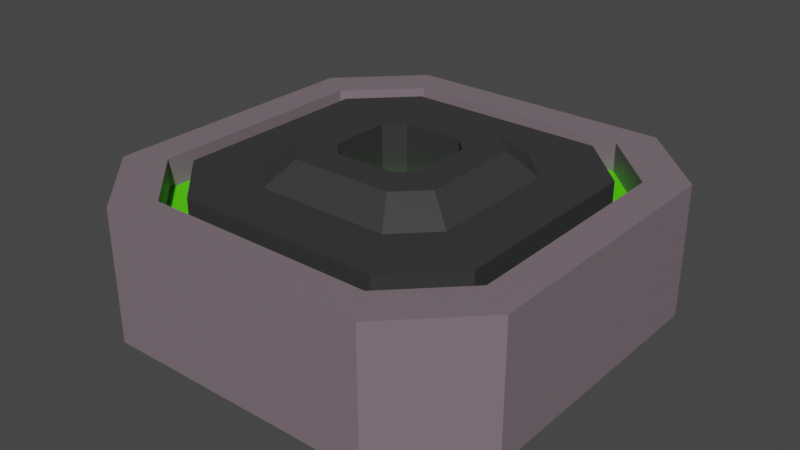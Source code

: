 # Source: Dock.blend  (saved by Blender 2.93.21; exported with 4.5.12 LTS)
import bpy
from mathutils import Matrix  # noqa: F401  (used for matrix-valued properties, if any)

bpy.ops.wm.read_factory_settings(use_empty=True)
scene = bpy.context.scene
scene.name = 'Scene'

# ---- collections
col_collection = bpy.data.collections.new('Collection'); scene.collection.children.link(col_collection)

# ---- materials (node trees are filled in below, after node groups)
mat_grey = bpy.data.materials.new('Grey')
mat_grey.alpha_threshold = 0.0
mat_grey.use_transparent_shadow = False
mat_grey.line_color = (0.0, 0.0, 0.0, 1.0)
mat_birght = bpy.data.materials.new('Birght')
mat_birght.use_transparent_shadow = False
mat_green = bpy.data.materials.new('Green')
mat_green.use_transparent_shadow = False

# ---- material node trees
mat_grey.use_nodes = True; mat_grey.node_tree.nodes.clear()
_N = mat_grey.node_tree.nodes; _L = mat_grey.node_tree.links
n0 = _N.new('ShaderNodeOutputMaterial'); n0.name = 'Material Output'; n0.location = (300, 300)
n1 = _N.new('ShaderNodeBsdfPrincipled'); n1.name = 'Principled BSDF'; n1.location = (10, 300)
n1.distribution = 'GGX'
n1.subsurface_method = 'BURLEY'
n1.inputs[0].default_value = (0.03884, 0.03884, 0.03884, 1.0)
n1.inputs[2].default_value = 0.4
n1.inputs[3].default_value = 1.45
n1.inputs[27].default_value = (0.0, 0.0, 0.0, 1.0)
n1.inputs[28].default_value = 1.0
_L.new(n1.outputs[0], n0.inputs[0])
n0.is_active_output = True
mat_birght.use_nodes = True; mat_birght.node_tree.nodes.clear()
_N = mat_birght.node_tree.nodes; _L = mat_birght.node_tree.links
n0 = _N.new('ShaderNodeBsdfPrincipled'); n0.name = 'Principled BSDF'; n0.location = (10, 300)
n0.distribution = 'GGX'
n0.subsurface_method = 'BURLEY'
n0.inputs[0].default_value = (0.2036, 0.1545, 0.1819, 1.0)
n0.inputs[3].default_value = 1.45
n0.inputs[27].default_value = (0.0, 0.0, 0.0, 1.0)
n0.inputs[28].default_value = 1.0
n1 = _N.new('ShaderNodeOutputMaterial'); n1.name = 'Material Output'; n1.location = (300, 300)
_L.new(n0.outputs[0], n1.inputs[0])
n1.is_active_output = True
mat_green.use_nodes = True; mat_green.node_tree.nodes.clear()
_N = mat_green.node_tree.nodes; _L = mat_green.node_tree.links
n0 = _N.new('ShaderNodeBsdfPrincipled'); n0.name = 'Principled BSDF'; n0.location = (10, 300)
n0.distribution = 'GGX'
n0.subsurface_method = 'BURLEY'
n0.inputs[0].default_value = (0.09435, 0.8, 0.0, 1.0)
n0.inputs[3].default_value = 1.45
n0.inputs[27].default_value = (0.0, 0.0, 0.0, 1.0)
n0.inputs[28].default_value = 1.0
n1 = _N.new('ShaderNodeOutputMaterial'); n1.name = 'Material Output'; n1.location = (300, 300)
_L.new(n0.outputs[0], n1.inputs[0])
n1.is_active_output = True

# ---- world
world_world = bpy.data.worlds.new('World'); scene.world = world_world
world_world.use_nodes = True; world_world.node_tree.nodes.clear()
_N = world_world.node_tree.nodes; _L = world_world.node_tree.links
n0 = _N.new('ShaderNodeOutputWorld'); n0.name = 'World Output'; n0.location = (300, 300)
n1 = _N.new('ShaderNodeBackground'); n1.name = 'Background'; n1.location = (10, 300)
n1.inputs[0].default_value = (0.05088, 0.05088, 0.05088, 1.0)
_L.new(n1.outputs[0], n0.inputs[0])
n0.is_active_output = True
world_world.color = (0.05088, 0.05088, 0.05088)
world_world.use_sun_shadow = False
world_world.sun_shadow_jitter_overblur = 0.0

# ---- meshes
me_cube = bpy.data.meshes.new('Cube')
me_cube.from_pydata([(0.1148, 1.0, 0.6485), (0.1148, 0.6485, 1.0), (0.1148, 0.6485, -1.0), (0.1148, 1.0, -0.6485), (0.1148, -0.6485, 1.0), (0.1148, -1.0, 0.6485), (0.1148, -1.0, -0.6485), (0.1148, -0.6485, -1.0), (-0.5039, 0.6485, 1.0), (-0.5039, 1.0, 0.6485), (-0.5039, 1.0, -0.6485), (-0.5039, 0.6485, -1.0), (-0.5039, -1.0, 0.6485), (-0.5039, -0.6485, 1.0), (-0.5039, -0.6485, -1.0), (-0.5039, -1.0, -0.6485), (0.1148, 0.8344, -0.5411), (0.1148, 0.5411, -0.8344), (0.1148, -0.8344, 0.5411), (0.1148, -0.5411, 0.8344), (0.1148, -0.5411, -0.8344), (0.1148, -0.8344, -0.5411), (0.1148, 0.5411, 0.8344), (0.1148, 0.8344, 0.5411), (-0.0216, 0.8344, -0.5411), (-0.0216, 0.5411, -0.8344), (-0.0216, -0.8344, 0.5411), (-0.0216, -0.5411, 0.8344), (-0.0216, -0.5411, -0.8344), (-0.0216, -0.8344, -0.5411), (-0.0216, 0.5411, 0.8344), (-0.0216, 0.8344, 0.5411), (-0.0216, 0.7403, -0.4801), (-0.0216, 0.4801, -0.7403), (-0.0216, -0.7403, 0.4801), (-0.0216, -0.4801, 0.7403), (-0.0216, -0.4801, -0.7403), (-0.0216, -0.7403, -0.4801), (-0.0216, 0.4801, 0.7403), (-0.0216, 0.7403, 0.4801), (0.1137, 0.7403, -0.4801), (0.1137, 0.4801, -0.7403), (0.1137, -0.7403, 0.4801), (0.1137, -0.4801, 0.7403), (0.1137, -0.4801, -0.7403), (0.1137, -0.7403, -0.4801), (0.1137, 0.4801, 0.7403), (0.1137, 0.7403, 0.4801), (0.1137, 0.4826, -0.3149), (0.1137, 0.313, -0.4855), (0.1137, -0.4826, 0.3149), (0.1137, -0.313, 0.4855), (0.1137, -0.313, -0.4855), (0.1137, -0.4826, -0.3149), (0.1137, 0.313, 0.4855), (0.1137, 0.4826, 0.3149), (0.2219, 0.3661, -0.2389), (0.2219, 0.2375, -0.3683), (0.2219, -0.3661, 0.2389), (0.2219, -0.2375, 0.3683), (0.2219, -0.2375, -0.3683), (0.2219, -0.3661, -0.2389), (0.2219, 0.2375, 0.3683), (0.2219, 0.3661, 0.2389), (0.2219, 0.2159, -0.1409), (0.2219, 0.14, -0.2172), (0.2219, -0.2159, 0.1409), (0.2219, -0.14, 0.2172), (0.2219, -0.14, -0.2172), (0.2219, -0.2159, -0.1409), (0.2219, 0.14, 0.2172), (0.2219, 0.2159, 0.1409), (-0.06943, 0.2159, -0.1409), (-0.06943, 0.14, -0.2172), (-0.06943, -0.2159, 0.1409), (-0.06943, -0.14, 0.2172), (-0.06943, -0.14, -0.2172), (-0.06943, -0.2159, -0.1409), (-0.06943, 0.14, 0.2172), (-0.06943, 0.2159, 0.1409)], [], [(11, 2, 7, 14), (6, 5, 12, 15), (1, 8, 13, 4), (1, 4, 19, 22), (2, 11, 10, 3), (4, 13, 12, 5), (14, 7, 6, 15), (8, 1, 0, 9), (10, 9, 0, 3), (22, 19, 27, 30), (3, 0, 23, 16), (4, 5, 18, 19), (2, 3, 16, 17), (5, 6, 21, 18), (7, 2, 17, 20), (0, 1, 22, 23), (6, 7, 20, 21), (27, 26, 34, 35), (16, 23, 31, 24), (21, 20, 28, 29), (17, 16, 24, 25), (18, 21, 29, 26), (20, 17, 25, 28), (23, 22, 30, 31), (19, 18, 26, 27), (34, 37, 45, 42), (30, 27, 35, 38), (24, 31, 39, 32), (29, 28, 36, 37), (25, 24, 32, 33), (26, 29, 37, 34), (28, 25, 33, 36), (31, 30, 38, 39), (45, 44, 52, 53), (36, 33, 41, 44), (39, 38, 46, 47), (35, 34, 42, 43), (38, 35, 43, 46), (32, 39, 47, 40), (37, 36, 44, 45), (33, 32, 40, 41), (54, 51, 59, 62), (41, 40, 48, 49), (42, 45, 53, 50), (44, 41, 49, 52), (47, 46, 54, 55), (43, 42, 50, 51), (46, 43, 51, 54), (40, 47, 55, 48), (63, 62, 70, 71), (48, 55, 63, 56), (53, 52, 60, 61), (49, 48, 56, 57), (50, 53, 61, 58), (52, 49, 57, 60), (55, 54, 62, 63), (51, 50, 58, 59), (66, 69, 77, 74), (59, 58, 66, 67), (62, 59, 67, 70), (56, 63, 71, 64), (61, 60, 68, 69), (57, 56, 64, 65), (58, 61, 69, 66), (60, 57, 65, 68), (73, 72, 79, 78, 75, 74, 77, 76), (68, 65, 73, 76), (71, 70, 78, 79), (67, 66, 74, 75), (70, 67, 75, 78), (64, 71, 79, 72), (69, 68, 76, 77), (65, 64, 72, 73)])
me_cube.polygons.foreach_set('material_index', [1, 1, 1, 1, 1, 1, 1, 1, 1, 1, 1, 1, 1, 1, 1, 1, 1, 2, 1, 1, 1, 1, 1, 1, 1, 0, 2, 2, 2, 2, 2, 2, 2, 0, 0, 0, 0, 0, 0, 0, 0, 0, 0, 0, 0, 0, 0, 0, 0, 0, 0, 0, 0, 0, 0, 0, 0, 0, 0, 0, 0, 0, 0, 0, 0, 2, 0, 0, 0, 0, 0, 0, 0])
_uv = me_cube.uv_layers.new(name='UVMap')
_uv.uv.foreach_set('vector', [0.125, 0.5439, 0.375, 0.5439, 0.375, 0.7061, 0.125, 0.7061, 0.4189, 0.75, 0.5811, 0.75, 0.5811, 1.0, 0.4189, 1.0, 0.625, 0.5439, 0.875, 0.5439, 0.875, 0.7061, 0.625, 0.7061, 0.625, 0.5439, 0.625, 0.7061, 0.625, 0.7061, 0.625, 0.5439, 0.375, 0.5439, 0.125, 0.5439, 0.125, 0.5, 0.375, 0.5, 0.625, 0.75, 0.625, 1.0, 0.5811, 1.0, 0.5811, 0.75, 0.125, 0.7061, 0.375, 0.7061, 0.375, 0.75, 0.125, 0.75, 0.625, 0.25, 0.625, 0.5, 0.5811, 0.5, 0.5811, 0.25, 0.4189, 0.25, 0.5811, 0.25, 0.5811, 0.5, 0.4189, 0.5, 0.625, 0.5439, 0.625, 0.7061, 0.625, 0.7061, 0.625, 0.5439, 0.4189, 0.5, 0.5811, 0.5, 0.5811, 0.5, 0.4189, 0.5, 0.625, 0.75, 0.5811, 0.75, 0.5811, 0.75, 0.625, 0.75, 0.375, 0.5439, 0.375, 0.5, 0.375, 0.5, 0.375, 0.5439, 0.5811, 0.75, 0.4189, 0.75, 0.4189, 0.75, 0.5811, 0.75, 0.375, 0.7061, 0.375, 0.5439, 0.375, 0.5439, 0.375, 0.7061, 0.5811, 0.5, 0.625, 0.5, 0.625, 0.5, 0.5811, 0.5, 0.375, 0.75, 0.375, 0.7061, 0.375, 0.7061, 0.375, 0.75, 0.625, 0.75, 0.5811, 0.75, 0.5811, 0.75, 0.625, 0.75, 0.4189, 0.5, 0.5811, 0.5, 0.5811, 0.5, 0.4189, 0.5, 0.375, 0.75, 0.375, 0.7061, 0.375, 0.7061, 0.375, 0.75, 0.375, 0.5439, 0.375, 0.5, 0.375, 0.5, 0.375, 0.5439, 0.5811, 0.75, 0.4189, 0.75, 0.4189, 0.75, 0.5811, 0.75, 0.375, 0.7061, 0.375, 0.5439, 0.375, 0.5439, 0.375, 0.7061, 0.5811, 0.5, 0.625, 0.5, 0.625, 0.5, 0.5811, 0.5, 0.625, 0.75, 0.5811, 0.75, 0.5811, 0.75, 0.625, 0.75, 0.5811, 0.75, 0.4189, 0.75, 0.4189, 0.75, 0.5811, 0.75, 0.625, 0.5439, 0.625, 0.7061, 0.625, 0.7061, 0.625, 0.5439, 0.4189, 0.5, 0.5811, 0.5, 0.5811, 0.5, 0.4189, 0.5, 0.375, 0.75, 0.375, 0.7061, 0.375, 0.7061, 0.375, 0.75, 0.375, 0.5439, 0.375, 0.5, 0.375, 0.5, 0.375, 0.5439, 0.5811, 0.75, 0.4189, 0.75, 0.4189, 0.75, 0.5811, 0.75, 0.375, 0.7061, 0.375, 0.5439, 0.375, 0.5439, 0.375, 0.7061, 0.5811, 0.5, 0.625, 0.5, 0.625, 0.5, 0.5811, 0.5, 0.375, 0.75, 0.375, 0.7061, 0.375, 0.7061, 0.375, 0.75, 0.375, 0.7061, 0.375, 0.5439, 0.375, 0.5439, 0.375, 0.7061, 0.5811, 0.5, 0.625, 0.5, 0.625, 0.5, 0.5811, 0.5, 0.625, 0.75, 0.5811, 0.75, 0.5811, 0.75, 0.625, 0.75, 0.625, 0.5439, 0.625, 0.7061, 0.625, 0.7061, 0.625, 0.5439, 0.4189, 0.5, 0.5811, 0.5, 0.5811, 0.5, 0.4189, 0.5, 0.375, 0.75, 0.375, 0.7061, 0.375, 0.7061, 0.375, 0.75, 0.375, 0.5439, 0.375, 0.5, 0.375, 0.5, 0.375, 0.5439, 0.625, 0.5439, 0.625, 0.7061, 0.625, 0.7061, 0.625, 0.5439, 0.375, 0.5439, 0.375, 0.5, 0.375, 0.5, 0.375, 0.5439, 0.5811, 0.75, 0.4189, 0.75, 0.4189, 0.75, 0.5811, 0.75, 0.375, 0.7061, 0.375, 0.5439, 0.375, 0.5439, 0.375, 0.7061, 0.5811, 0.5, 0.625, 0.5, 0.625, 0.5, 0.5811, 0.5, 0.625, 0.75, 0.5811, 0.75, 0.5811, 0.75, 0.625, 0.75, 0.625, 0.5439, 0.625, 0.7061, 0.625, 0.7061, 0.625, 0.5439, 0.4189, 0.5, 0.5811, 0.5, 0.5811, 0.5, 0.4189, 0.5, 0.5811, 0.5, 0.625, 0.5, 0.625, 0.5, 0.5811, 0.5, 0.4189, 0.5, 0.5811, 0.5, 0.5811, 0.5, 0.4189, 0.5, 0.375, 0.75, 0.375, 0.7061, 0.375, 0.7061, 0.375, 0.75, 0.375, 0.5439, 0.375, 0.5, 0.375, 0.5, 0.375, 0.5439, 0.5811, 0.75, 0.4189, 0.75, 0.4189, 0.75, 0.5811, 0.75, 0.375, 0.7061, 0.375, 0.5439, 0.375, 0.5439, 0.375, 0.7061, 0.5811, 0.5, 0.625, 0.5, 0.625, 0.5, 0.5811, 0.5, 0.625, 0.75, 0.5811, 0.75, 0.5811, 0.75, 0.625, 0.75, 0.5811, 0.75, 0.4189, 0.75, 0.4189, 0.75, 0.5811, 0.75, 0.625, 0.75, 0.5811, 0.75, 0.5811, 0.75, 0.625, 0.75, 0.625, 0.5439, 0.625, 0.7061, 0.625, 0.7061, 0.625, 0.5439, 0.4189, 0.5, 0.5811, 0.5, 0.5811, 0.5, 0.4189, 0.5, 0.375, 0.75, 0.375, 0.7061, 0.375, 0.7061, 0.375, 0.75, 0.375, 0.5439, 0.375, 0.5, 0.375, 0.5, 0.375, 0.5439, 0.5811, 0.75, 0.4189, 0.75, 0.4189, 0.75, 0.5811, 0.75, 0.375, 0.7061, 0.375, 0.5439, 0.375, 0.5439, 0.375, 0.7061, 0.375, 0.5439, 0.4189, 0.5, 0.5811, 0.5, 0.625, 0.5439, 0.625, 0.7061, 0.5811, 0.75, 0.4189, 0.75, 0.375, 0.7061, 0.375, 0.7061, 0.375, 0.5439, 0.375, 0.5439, 0.375, 0.7061, 0.5811, 0.5, 0.625, 0.5, 0.625, 0.5, 0.5811, 0.5, 0.625, 0.75, 0.5811, 0.75, 0.5811, 0.75, 0.625, 0.75, 0.625, 0.5439, 0.625, 0.7061, 0.625, 0.7061, 0.625, 0.5439, 0.4189, 0.5, 0.5811, 0.5, 0.5811, 0.5, 0.4189, 0.5, 0.375, 0.75, 0.375, 0.7061, 0.375, 0.7061, 0.375, 0.75, 0.375, 0.5439, 0.375, 0.5, 0.375, 0.5, 0.375, 0.5439])
me_cube.materials.append(mat_grey)
me_cube.materials.append(mat_birght)
me_cube.materials.append(mat_green)
me_cube.use_remesh_preserve_volume = False
me_cube.use_remesh_preserve_attributes = False
me_cube.use_mirror_vertex_groups = False
me_cube.update()

# ---- objects
ob_dock = bpy.data.objects.new('Dock', me_cube)

# ---- transforms, parenting, visibility, modifiers, constraints
ob_dock.location = (0.0, 0.0, 0.0)
ob_dock.rotation_euler = (-1.344e-07, -1.571, 0.0)
ob_dock.lock_rotations_4d = False
ob_dock.empty_display_type = 'ARROWS'
ob_dock.lineart.crease_threshold = 0.0

# ---- collection membership
col_collection.objects.link(ob_dock)

# ---- scene / render settings (as saved in the file)
scene.frame_start = 1; scene.frame_end = 250; scene.frame_set(1)
scene.render.engine = 'BLENDER_EEVEE_NEXT'
scene.cycles.use_denoising = False
scene.cycles.samples = 128
scene.cycles.sampling_pattern = 'TABULATED_SOBOL'
scene.cycles.use_adaptive_sampling = False
scene.cycles.use_light_tree = False
scene.view_settings.view_transform = 'Filmic'
bpy.context.view_layer.update()

# ---- added for rendering (the .blend has no active camera and no usable light): camera, sun
cam_auto = bpy.data.cameras.new('AutoCamera')
cam_auto.lens = 50.0
cam_auto.sensor_width = 36.0
cam_auto.clip_end = 1000.0
ob_auto_camera = bpy.data.objects.new('AutoCamera', cam_auto)
scene.collection.objects.link(ob_auto_camera)
ob_auto_camera.location = (2.70172, -3.24206, 2.02036)
ob_auto_camera.rotation_euler = (1.09748, -7.21219e-08, 0.694738)
scene.camera = ob_auto_camera
light_auto_sun = bpy.data.lights.new('AutoSun', 'SUN')
light_auto_sun.energy = 3.0
light_auto_sun.angle = 0.0523599
ob_auto_sun = bpy.data.objects.new('AutoSun', light_auto_sun)
scene.collection.objects.link(ob_auto_sun)
ob_auto_sun.rotation_euler = (0.872665, 0.174533, 0.523599)
bpy.context.view_layer.update()
